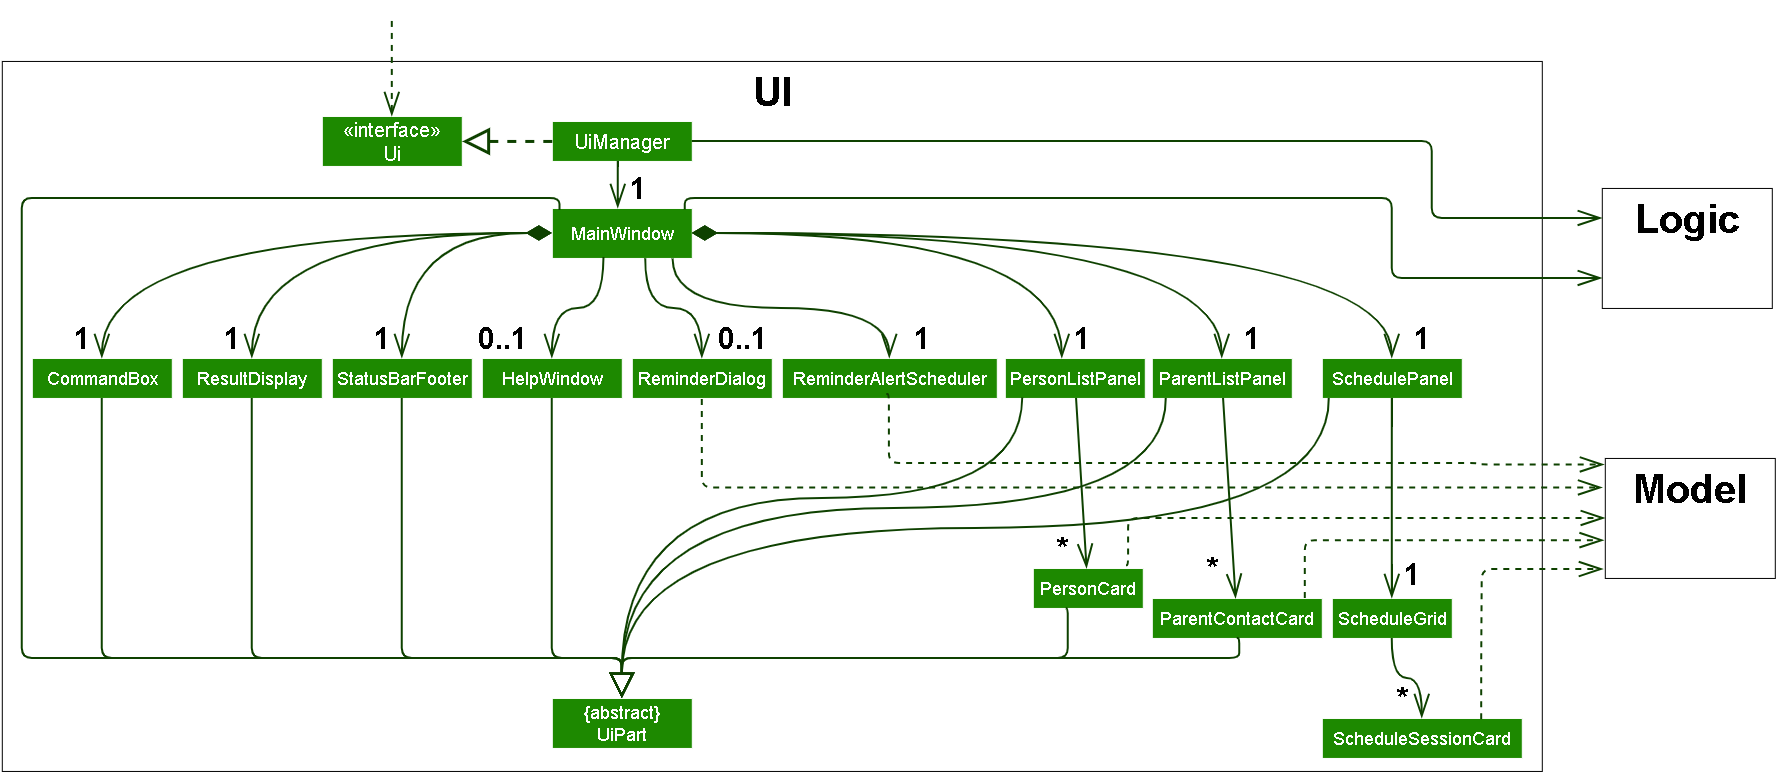

The diagram above was exported from draw.io. Its source (the exported page's mxGraphModel, read from the mxfile embedded in the PNG):
<mxGraphModel dx="673" dy="443" grid="1" gridSize="10" guides="1" tooltips="1" connect="1" arrows="1" fold="1" page="1" pageScale="1" pageWidth="1950" pageHeight="800" background="light-dark(#ffffff, #121212)" math="0" shadow="0">
  <root>
    <mxCell id="0" />
    <mxCell id="1" parent="0" />
    <mxCell id="box_ui" parent="1" style="rounded=0;whiteSpace=wrap;html=1;fillColor=#FFFFFF;strokeColor=#000000;verticalAlign=top;fontStyle=1;fontSize=18;strokeWidth=1;labelBorderColor=none;" value="&lt;font style=&quot;font-size: 40px;&quot;&gt;UI&lt;/font&gt;" vertex="1">
      <mxGeometry height="710" width="1540" x="74" y="63" as="geometry" />
    </mxCell>
    <mxCell id="logic" parent="1" style="rounded=0;whiteSpace=wrap;html=1;fillColor=#FFFFFF;strokeColor=#000000;verticalAlign=top;fontStyle=1;fontSize=15;" value="&lt;font style=&quot;font-size: 40px;&quot;&gt;Logic&lt;/font&gt;" vertex="1">
      <mxGeometry height="120" width="170" x="1674" y="190" as="geometry" />
    </mxCell>
    <mxCell id="model" parent="1" style="rounded=0;whiteSpace=wrap;html=1;fillColor=#FFFFFF;strokeColor=#000000;verticalAlign=top;fontStyle=1;fontSize=15;" value="&lt;font style=&quot;font-size: 40px;&quot;&gt;Model&lt;/font&gt;" vertex="1">
      <mxGeometry height="120" width="170" x="1677" y="460" as="geometry" />
    </mxCell>
    <mxCell id="c_Ui" parent="1" style="rounded=0;whiteSpace=wrap;html=1;fillColor=#1D8900;fontColor=#FFFFFF;strokeColor=#FFFFFF;fontSize=20;" value="&lt;font&gt;«interface»&lt;br&gt;Ui&lt;/font&gt;" vertex="1">
      <mxGeometry height="50" width="140" x="394" y="118" as="geometry" />
    </mxCell>
    <mxCell id="c_UiManager" parent="1" style="rounded=0;whiteSpace=wrap;html=1;fillColor=#1D8900;fontColor=#FFFFFF;strokeColor=#FFFFFF;fontSize=20;" value="UiManager" vertex="1">
      <mxGeometry height="40" width="140" x="624" y="123" as="geometry" />
    </mxCell>
    <mxCell id="c_MainWindow" parent="1" style="rounded=0;whiteSpace=wrap;html=1;fillColor=#1D8900;fontColor=#FFFFFF;strokeColor=#FFFFFF;fontSize=18;" value="MainWindow" vertex="1">
      <mxGeometry height="50" width="140" x="624" y="210" as="geometry" />
    </mxCell>
    <mxCell id="c_CommandBox" parent="1" style="rounded=0;whiteSpace=wrap;html=1;fillColor=#1D8900;fontColor=#FFFFFF;strokeColor=#FFFFFF;fontSize=18;" value="CommandBox" vertex="1">
      <mxGeometry height="40" width="140" x="104" y="360" as="geometry" />
    </mxCell>
    <mxCell id="c_ResultDisplay" parent="1" style="rounded=0;whiteSpace=wrap;html=1;fillColor=#1D8900;fontColor=#FFFFFF;strokeColor=#FFFFFF;fontSize=18;" value="ResultDisplay" vertex="1">
      <mxGeometry height="40" width="140" x="254" y="360" as="geometry" />
    </mxCell>
    <mxCell id="c_StatusBarFooter" parent="1" style="rounded=0;whiteSpace=wrap;html=1;fillColor=#1D8900;fontColor=#FFFFFF;strokeColor=#FFFFFF;fontSize=18;" value="StatusBarFooter" vertex="1">
      <mxGeometry height="40" width="140" x="404" y="360" as="geometry" />
    </mxCell>
    <mxCell id="c_HelpWindow" parent="1" style="rounded=0;whiteSpace=wrap;html=1;fillColor=#1D8900;fontColor=#FFFFFF;strokeColor=#FFFFFF;fontSize=18;" value="HelpWindow" vertex="1">
      <mxGeometry height="40" width="140" x="554" y="360" as="geometry" />
    </mxCell>
    <mxCell id="c_ReminderDialog" parent="1" style="rounded=0;whiteSpace=wrap;html=1;fillColor=#1D8900;fontColor=#FFFFFF;strokeColor=#FFFFFF;fontSize=18;" value="ReminderDialog" vertex="1">
      <mxGeometry height="40" width="140" x="704" y="360" as="geometry" />
    </mxCell>
    <mxCell id="c_ReminderAlertScheduler" parent="1" style="rounded=0;whiteSpace=wrap;html=1;fillColor=#1D8900;fontColor=#FFFFFF;strokeColor=#FFFFFF;fontSize=18;" value="ReminderAlertScheduler" vertex="1">
      <mxGeometry height="40" width="215" x="854" y="360" as="geometry" />
    </mxCell>
    <mxCell id="c_PersonListPanel" parent="1" style="rounded=0;whiteSpace=wrap;html=1;fillColor=#1D8900;fontColor=#FFFFFF;strokeColor=#FFFFFF;fontSize=18;" value="PersonListPanel" vertex="1">
      <mxGeometry height="40" width="140" x="1077" y="360" as="geometry" />
    </mxCell>
    <mxCell id="c_ParentListPanel" parent="1" style="rounded=0;whiteSpace=wrap;html=1;fillColor=#1D8900;fontColor=#FFFFFF;strokeColor=#FFFFFF;fontSize=18;" value="ParentListPanel" vertex="1">
      <mxGeometry height="40" width="140" x="1224" y="360" as="geometry" />
    </mxCell>
    <mxCell id="c_SchedulePanel" parent="1" style="rounded=0;whiteSpace=wrap;html=1;fillColor=#1D8900;fontColor=#FFFFFF;strokeColor=#FFFFFF;fontSize=18;" value="SchedulePanel" vertex="1">
      <mxGeometry height="40" width="140" x="1394" y="360" as="geometry" />
    </mxCell>
    <mxCell id="c_PersonCard" parent="1" style="rounded=0;whiteSpace=wrap;html=1;fillColor=#1D8900;fontColor=#FFFFFF;strokeColor=#FFFFFF;fontSize=18;" value="PersonCard" vertex="1">
      <mxGeometry height="40" width="110" x="1105" y="570" as="geometry" />
    </mxCell>
    <mxCell id="c_ParentContactCard" parent="1" style="rounded=0;whiteSpace=wrap;html=1;fillColor=#1D8900;fontColor=#FFFFFF;strokeColor=#FFFFFF;fontSize=18;" value="ParentContactCard" vertex="1">
      <mxGeometry height="40" width="170" x="1224" y="600" as="geometry" />
    </mxCell>
    <mxCell id="c_ScheduleGrid" parent="1" style="rounded=0;whiteSpace=wrap;html=1;fillColor=#1D8900;fontColor=#FFFFFF;strokeColor=#FFFFFF;fontSize=18;" value="ScheduleGrid" vertex="1">
      <mxGeometry height="40" width="120" x="1404" y="600" as="geometry" />
    </mxCell>
    <mxCell id="c_ScheduleSessionCard" parent="1" style="rounded=0;whiteSpace=wrap;html=1;fillColor=#1D8900;fontColor=#FFFFFF;strokeColor=#FFFFFF;fontSize=18;" value="ScheduleSessionCard" vertex="1">
      <mxGeometry height="40" width="200" x="1394" y="720" as="geometry" />
    </mxCell>
    <mxCell id="c_UiPart" parent="1" style="rounded=0;whiteSpace=wrap;html=1;fillColor=#1D8900;fontColor=#FFFFFF;strokeColor=#FFFFFF;fontSize=18;" value="{abstract}&lt;br&gt;UiPart" vertex="1">
      <mxGeometry height="50" width="140" x="624" y="700" as="geometry" />
    </mxCell>
    <mxCell id="e_impl" edge="1" parent="1" source="c_UiManager" style="edgeStyle=orthogonalEdgeStyle;html=1;strokeColor=#0E4100;dashed=1;endArrow=block;endFill=0;endSize=20;strokeWidth=3;startSize=6;" target="c_Ui">
      <mxGeometry relative="1" as="geometry" />
    </mxCell>
    <mxCell id="e_um_mw" edge="1" parent="1" source="c_UiManager" style="edgeStyle=orthogonalEdgeStyle;html=1;strokeColor=#0E4100;endArrow=openThin;endFill=0;fontSize=30;fontStyle=1;rounded=1;strokeWidth=2;align=center;verticalAlign=middle;fontFamily=Helvetica;fontColor=default;labelBackgroundColor=default;startArrow=none;startFill=0;startSize=12;endSize=20;curved=1;" target="c_MainWindow" value="1">
      <mxGeometry relative="1" x="0.1429" y="20" as="geometry">
        <mxPoint as="offset" />
        <Array as="points">
          <mxPoint x="690" y="173" />
          <mxPoint x="690" y="173" />
        </Array>
      </mxGeometry>
    </mxCell>
    <mxCell id="e_mw_cb" edge="1" parent="1" source="c_MainWindow" style="edgeStyle=orthogonalEdgeStyle;html=1;strokeColor=#0E4100;startArrow=diamondThin;startFill=1;startSize=20;endArrow=openThin;endFill=0;curved=1;exitX=0;exitY=0.5;exitDx=0;exitDy=0;fontSize=30;strokeWidth=2;fontStyle=1;endSize=20;" target="c_CommandBox" value="1">
      <mxGeometry relative="1" x="0.9304" y="-20" as="geometry">
        <mxPoint as="offset" />
      </mxGeometry>
    </mxCell>
    <mxCell id="e_mw_rd" edge="1" parent="1" source="c_MainWindow" style="edgeStyle=orthogonalEdgeStyle;html=1;strokeColor=#0E4100;startArrow=diamondThin;startFill=1;startSize=20;endArrow=openThin;endFill=0;curved=1;exitX=0;exitY=0.5;exitDx=0;exitDy=0;fontSize=30;strokeWidth=2;fontStyle=1;endSize=20;" target="c_ResultDisplay" value="1">
      <mxGeometry relative="1" x="0.9059" y="-20" as="geometry">
        <mxPoint as="offset" />
      </mxGeometry>
    </mxCell>
    <mxCell id="e_mw_sb" edge="1" parent="1" source="c_MainWindow" style="edgeStyle=orthogonalEdgeStyle;html=1;strokeColor=#0E4100;startArrow=diamondThin;startFill=1;startSize=20;endArrow=openThin;endFill=0;curved=1;exitX=0;exitY=0.5;exitDx=0;exitDy=0;fontSize=30;strokeWidth=2;fontStyle=1;endSize=20;" target="c_StatusBarFooter" value="1">
      <mxGeometry relative="1" x="0.8545" y="-20" as="geometry">
        <mxPoint as="offset" />
      </mxGeometry>
    </mxCell>
    <mxCell id="e_mw_hw" edge="1" parent="1" source="c_MainWindow" style="edgeStyle=orthogonalEdgeStyle;html=1;strokeColor=#0E4100;endArrow=openThin;endFill=0;curved=1;exitX=0.369;exitY=0.98;exitDx=0;exitDy=0;exitPerimeter=0;fontSize=30;fontStyle=1;strokeWidth=2;endSize=20;" target="c_HelpWindow" value="0..1">
      <mxGeometry relative="1" x="0.7379" y="-50" as="geometry">
        <mxPoint as="offset" />
      </mxGeometry>
    </mxCell>
    <mxCell id="e_mw_rdlg" edge="1" parent="1" source="c_MainWindow" style="edgeStyle=orthogonalEdgeStyle;html=1;strokeColor=#0E4100;endArrow=openThin;endFill=0;curved=1;exitX=0.667;exitY=1.007;exitDx=0;exitDy=0;exitPerimeter=0;fontSize=30;fontStyle=1;strokeWidth=2;endSize=20;" target="c_ReminderDialog" value="0..1">
      <mxGeometry relative="1" x="0.7441" y="40" as="geometry">
        <mxPoint as="offset" />
      </mxGeometry>
    </mxCell>
    <mxCell id="e_mw_ras" edge="1" parent="1" source="c_MainWindow" style="edgeStyle=orthogonalEdgeStyle;html=1;strokeColor=#0E4100;startArrow=none;startFill=0;startSize=12;endArrow=openThin;endFill=0;curved=1;exitX=0.862;exitY=1.01;exitDx=0;exitDy=0;entryX=0.5;entryY=0;entryDx=0;entryDy=0;exitPerimeter=0;fontSize=30;strokeWidth=2;fontStyle=1;endSize=20;" target="c_ReminderAlertScheduler" value="1">
      <mxGeometry relative="1" x="0.8736" y="33" as="geometry">
        <mxPoint as="offset" />
        <mxPoint x="764" y="249.99999999999994" as="sourcePoint" />
        <mxPoint x="939" y="370" as="targetPoint" />
      </mxGeometry>
    </mxCell>
    <mxCell id="e_mw_plp" edge="1" parent="1" source="c_MainWindow" style="edgeStyle=orthogonalEdgeStyle;html=1;strokeColor=#0E4100;startArrow=diamondThin;startFill=1;startSize=20;endArrow=openThin;endFill=0;curved=1;exitX=1;exitY=0.5;exitDx=0;exitDy=0;fontSize=30;strokeWidth=2;fontStyle=1;endSize=20;" value="1">
      <mxGeometry relative="1" x="0.9192" y="20" as="geometry">
        <mxPoint as="offset" />
        <mxPoint x="774" y="247.5" as="sourcePoint" />
        <mxPoint x="1134" y="360" as="targetPoint" />
      </mxGeometry>
    </mxCell>
    <mxCell id="e_mw_pap" edge="1" parent="1" source="c_MainWindow" style="edgeStyle=orthogonalEdgeStyle;html=1;strokeColor=#0E4100;startArrow=diamondThin;startFill=1;startSize=20;endArrow=openThin;endFill=0;curved=1;fontSize=30;strokeWidth=2;exitX=1;exitY=0.5;exitDx=0;exitDy=0;fontStyle=1;endSize=20;" target="c_ParentListPanel" value="1">
      <mxGeometry relative="1" x="0.9389" y="30" as="geometry">
        <mxPoint as="offset" />
        <mxPoint x="784" y="235" as="sourcePoint" />
      </mxGeometry>
    </mxCell>
    <mxCell id="e_mw_sp" edge="1" parent="1" source="c_MainWindow" style="edgeStyle=orthogonalEdgeStyle;html=1;strokeColor=#0E4100;startArrow=diamondThin;startFill=1;startSize=20;endArrow=openThin;endFill=0;curved=1;exitX=1;exitY=0.5;exitDx=0;exitDy=0;fontSize=30;strokeWidth=2;fontStyle=1;endSize=20;" target="c_SchedulePanel" value="1">
      <mxGeometry relative="1" x="0.9515" y="30" as="geometry">
        <mxPoint as="offset" />
      </mxGeometry>
    </mxCell>
    <mxCell id="e_plp_pc" edge="1" parent="1" source="c_PersonListPanel" style="html=1;strokeColor=#0E4100;endArrow=openThin;endFill=0;fontSize=30;labelBorderColor=none;fontStyle=1;strokeWidth=2;endSize=20;" target="c_PersonCard" value="*">
      <mxGeometry relative="1" x="0.7476" y="-23" as="geometry">
        <mxPoint as="offset" />
      </mxGeometry>
    </mxCell>
    <mxCell id="e_pap_pcc" edge="1" parent="1" source="c_ParentListPanel" style="html=1;strokeColor=#0E4100;endArrow=openThin;endFill=0;fontSize=30;labelBorderColor=none;fontStyle=1;strokeWidth=2;endSize=20;" target="c_ParentContactCard" value="*">
      <mxGeometry relative="1" x="0.6864" y="-22" as="geometry">
        <mxPoint as="offset" />
      </mxGeometry>
    </mxCell>
    <mxCell id="e_sp_sg" edge="1" parent="1" source="c_SchedulePanel" style="edgeStyle=orthogonalEdgeStyle;html=1;strokeColor=#0E4100;endArrow=openThin;endFill=0;curved=1;fontSize=30;labelBorderColor=none;fontStyle=1;strokeWidth=2;endSize=20;" target="c_ScheduleGrid" value="1">
      <mxGeometry relative="1" x="0.7647" y="20" as="geometry">
        <mxPoint as="offset" />
      </mxGeometry>
    </mxCell>
    <mxCell id="e_sg_ssc" edge="1" parent="1" source="c_ScheduleGrid" style="edgeStyle=orthogonalEdgeStyle;html=1;strokeColor=#0E4100;endArrow=openThin;endFill=0;curved=1;fontSize=30;labelBorderColor=none;fontStyle=1;endSize=20;strokeWidth=2;" target="c_ScheduleSessionCard" value="*">
      <mxGeometry relative="1" x="0.6364" y="-20" as="geometry">
        <mxPoint as="offset" />
      </mxGeometry>
    </mxCell>
    <mxCell id="i_mw" edge="1" parent="1" source="c_MainWindow" style="edgeStyle=orthogonalEdgeStyle;html=1;strokeColor=#0E4100;endArrow=block;endFill=0;endSize=20;exitX=0.055;exitY=0.042;exitDx=0;exitDy=0;entryX=0.5;entryY=0;entryDx=0;entryDy=0;exitPerimeter=0;strokeWidth=2;" target="c_UiPart">
      <mxGeometry relative="1" as="geometry">
        <Array as="points">
          <mxPoint x="631.68" y="200" />
          <mxPoint x="94" y="200" />
          <mxPoint x="94" y="660" />
          <mxPoint x="694" y="660" />
        </Array>
      </mxGeometry>
    </mxCell>
    <mxCell id="i_cb" edge="1" parent="1" source="c_CommandBox" style="edgeStyle=orthogonalEdgeStyle;html=1;strokeColor=#0E4100;endArrow=block;endFill=0;endSize=20;exitX=0.5;exitY=1;exitDx=0;exitDy=0;entryX=0.5;entryY=0;entryDx=0;entryDy=0;strokeWidth=2;" target="c_UiPart">
      <mxGeometry relative="1" as="geometry">
        <Array as="points">
          <mxPoint x="174.04000000000002" y="659.96" />
          <mxPoint x="693.96" y="659.96" />
        </Array>
      </mxGeometry>
    </mxCell>
    <mxCell id="i_rd" edge="1" parent="1" source="c_ResultDisplay" style="edgeStyle=orthogonalEdgeStyle;html=1;strokeColor=#0E4100;endArrow=block;endFill=0;endSize=20;exitX=0.5;exitY=1;exitDx=0;exitDy=0;entryX=0.5;entryY=0;entryDx=0;entryDy=0;strokeWidth=2;" target="c_UiPart">
      <mxGeometry relative="1" as="geometry">
        <Array as="points">
          <mxPoint x="323.96" y="659.96" />
          <mxPoint x="693.96" y="659.96" />
        </Array>
      </mxGeometry>
    </mxCell>
    <mxCell id="i_sb" edge="1" parent="1" source="c_StatusBarFooter" style="edgeStyle=orthogonalEdgeStyle;html=1;strokeColor=#0E4100;endArrow=block;endFill=0;endSize=20;exitX=0.5;exitY=1;exitDx=0;exitDy=0;entryX=0.5;entryY=0;entryDx=0;entryDy=0;strokeWidth=2;" target="c_UiPart">
      <mxGeometry relative="1" as="geometry">
        <Array as="points">
          <mxPoint x="473.96" y="659.96" />
          <mxPoint x="693.96" y="659.96" />
        </Array>
      </mxGeometry>
    </mxCell>
    <mxCell id="i_hw" edge="1" parent="1" source="c_HelpWindow" style="edgeStyle=orthogonalEdgeStyle;html=1;strokeColor=#0E4100;endArrow=block;endFill=0;endSize=20;exitX=0.5;exitY=1;exitDx=0;exitDy=0;entryX=0.5;entryY=0;entryDx=0;entryDy=0;strokeWidth=2;" target="c_UiPart">
      <mxGeometry relative="1" as="geometry">
        <Array as="points">
          <mxPoint x="623.96" y="659.96" />
          <mxPoint x="693.96" y="659.96" />
        </Array>
      </mxGeometry>
    </mxCell>
    <mxCell id="i_plp" edge="1" parent="1" source="c_PersonListPanel" style="edgeStyle=orthogonalEdgeStyle;html=1;strokeColor=#0E4100;endArrow=block;endFill=0;endSize=20;exitX=0.124;exitY=0.989;exitDx=0;exitDy=0;entryX=0.5;entryY=0;entryDx=0;entryDy=0;exitPerimeter=0;curved=1;strokeWidth=2;" target="c_UiPart">
      <mxGeometry relative="1" as="geometry">
        <Array as="points">
          <mxPoint x="1094.41" y="500" />
          <mxPoint x="694.04" y="500" />
        </Array>
      </mxGeometry>
    </mxCell>
    <mxCell id="i_pap" edge="1" parent="1" source="c_ParentListPanel" style="html=1;strokeColor=#0E4100;endArrow=block;endFill=0;endSize=20;exitX=0.1;exitY=1;exitDx=0;exitDy=0;entryX=0.5;entryY=0;entryDx=0;entryDy=0;edgeStyle=orthogonalEdgeStyle;curved=1;strokeWidth=2;" target="c_UiPart">
      <mxGeometry relative="1" as="geometry">
        <Array as="points">
          <mxPoint x="1238.05" y="510" />
          <mxPoint x="694.05" y="510" />
        </Array>
      </mxGeometry>
    </mxCell>
    <mxCell id="i_sp" edge="1" parent="1" source="c_SchedulePanel" style="edgeStyle=orthogonalEdgeStyle;html=1;strokeColor=#0E4100;endArrow=block;endFill=0;endSize=20;exitX=0.05;exitY=1;exitDx=0;exitDy=0;entryX=0.5;entryY=0;entryDx=0;entryDy=0;curved=1;strokeWidth=2;" target="c_UiPart">
      <mxGeometry relative="1" as="geometry">
        <Array as="points">
          <mxPoint x="1401" y="530" />
          <mxPoint x="694.05" y="530" />
        </Array>
      </mxGeometry>
    </mxCell>
    <mxCell id="i_pc" edge="1" parent="1" source="c_PersonCard" style="edgeStyle=orthogonalEdgeStyle;html=1;strokeColor=#0E4100;endArrow=block;endFill=0;endSize=20;exitX=0.299;exitY=1.005;exitDx=0;exitDy=0;entryX=0.5;entryY=0;entryDx=0;entryDy=0;exitPerimeter=0;strokeWidth=2;" target="c_UiPart">
      <mxGeometry relative="1" as="geometry">
        <Array as="points">
          <mxPoint x="1139.92" y="660" />
          <mxPoint x="694" y="660" />
        </Array>
      </mxGeometry>
    </mxCell>
    <mxCell id="i_pcc" edge="1" parent="1" source="c_ParentContactCard" style="edgeStyle=orthogonalEdgeStyle;html=1;strokeColor=#0E4100;endArrow=block;endFill=0;endSize=20;exitX=0.5;exitY=1;exitDx=0;exitDy=0;entryX=0.5;entryY=0;entryDx=0;entryDy=0;strokeWidth=2;" target="c_UiPart">
      <mxGeometry relative="1" as="geometry">
        <Array as="points">
          <mxPoint x="1311.54" y="660" />
          <mxPoint x="694" y="660" />
        </Array>
      </mxGeometry>
    </mxCell>
    <mxCell id="l_um" edge="1" parent="1" source="c_UiManager" style="edgeStyle=orthogonalEdgeStyle;html=1;strokeColor=#0E4100;endArrow=openThin;endFill=0;exitX=1;exitY=0.5;exitDx=0;exitDy=0;entryX=0;entryY=0.25;entryDx=0;entryDy=0;endSize=20;strokeWidth=2;" target="logic">
      <mxGeometry relative="1" as="geometry">
        <Array as="points">
          <mxPoint x="1504" y="143" />
          <mxPoint x="1504" y="220" />
        </Array>
      </mxGeometry>
    </mxCell>
    <mxCell id="l_mw" edge="1" parent="1" source="c_MainWindow" style="edgeStyle=orthogonalEdgeStyle;html=1;strokeColor=#0E4100;endArrow=openThin;endFill=0;exitX=0.949;exitY=0.03;exitDx=0;exitDy=0;entryX=0;entryY=0.75;entryDx=0;entryDy=0;exitPerimeter=0;endSize=20;strokeWidth=2;rounded=1;align=center;verticalAlign=middle;fontFamily=Helvetica;fontSize=11;fontColor=default;labelBackgroundColor=default;" target="logic">
      <mxGeometry relative="1" as="geometry">
        <Array as="points">
          <mxPoint x="756.91" y="200" />
          <mxPoint x="1464" y="200" />
          <mxPoint x="1464" y="280" />
        </Array>
      </mxGeometry>
    </mxCell>
    <mxCell id="m_rd" edge="1" parent="1" style="edgeStyle=orthogonalEdgeStyle;html=1;strokeColor=#0E4100;dashed=1;endArrow=openThin;endFill=0;exitX=0.5;exitY=1;exitDx=0;exitDy=0;strokeWidth=2;entryX=-0.016;entryY=0.246;entryDx=0;entryDy=0;entryPerimeter=0;endSize=20;" target="model">
      <mxGeometry relative="1" as="geometry">
        <Array as="points">
          <mxPoint x="774" y="489.51" />
        </Array>
        <mxPoint x="774" y="401" as="sourcePoint" />
        <mxPoint x="1691.79" y="490.2800000000001" as="targetPoint" />
      </mxGeometry>
    </mxCell>
    <mxCell id="m_ras" edge="1" parent="1" style="edgeStyle=orthogonalEdgeStyle;html=1;strokeColor=#0E4100;dashed=1;endArrow=openThin;endFill=0;exitX=0.5;exitY=1;exitDx=0;exitDy=0;strokeWidth=2;entryX=-0.005;entryY=0.054;entryDx=0;entryDy=0;entryPerimeter=0;endSize=20;" target="model">
      <mxGeometry relative="1" as="geometry">
        <Array as="points">
          <mxPoint x="961.05" y="396" />
          <mxPoint x="961.05" y="465.1" />
          <mxPoint x="1551.05" y="465.1" />
          <mxPoint x="1551.05" y="466.51" />
        </Array>
        <mxPoint x="958.5" y="396" as="sourcePoint" />
        <mxPoint x="1688.68" y="465.1200000000001" as="targetPoint" />
      </mxGeometry>
    </mxCell>
    <mxCell id="m_pc" edge="1" parent="1" style="edgeStyle=orthogonalEdgeStyle;html=1;strokeColor=#0E4100;dashed=1;endArrow=openThin;endFill=0;exitX=0.829;exitY=0.031;exitDx=0;exitDy=0;exitPerimeter=0;strokeWidth=2;endSize=20;entryX=0;entryY=0.5;entryDx=0;entryDy=0;" target="model">
      <mxGeometry relative="1" as="geometry">
        <Array as="points">
          <mxPoint x="1200.29" y="567.19" />
          <mxPoint x="1200.29" y="520.03" />
        </Array>
        <mxPoint x="1198.1899999999998" y="567.24" as="sourcePoint" />
        <mxPoint x="1649" y="520" as="targetPoint" />
      </mxGeometry>
    </mxCell>
    <mxCell id="m_ssc" edge="1" parent="1" source="c_ScheduleSessionCard" style="edgeStyle=orthogonalEdgeStyle;html=1;strokeColor=#0E4100;dashed=1;endArrow=openThin;endFill=0;exitX=0.797;exitY=0.035;exitDx=0;exitDy=0;exitPerimeter=0;strokeWidth=2;startSize=6;entryX=-0.011;entryY=0.926;entryDx=0;entryDy=0;entryPerimeter=0;endSize=20;" target="model">
      <mxGeometry relative="1" as="geometry">
        <Array as="points">
          <mxPoint x="1553.41" y="660.02" />
          <mxPoint x="1554" y="660.02" />
          <mxPoint x="1554" y="571.13" />
        </Array>
        <mxPoint x="1657.01" y="539.8" as="targetPoint" />
      </mxGeometry>
    </mxCell>
    <mxCell id="m_pcc" edge="1" parent="1" source="c_ParentContactCard" style="edgeStyle=orthogonalEdgeStyle;html=1;strokeColor=#0E4100;dashed=1;endArrow=openThin;endFill=0;exitX=0.9;exitY=0;exitDx=0;exitDy=0;entryX=-0.007;entryY=0.685;entryDx=0;entryDy=0;strokeWidth=2;entryPerimeter=0;endSize=20;" target="model">
      <mxGeometry relative="1" as="geometry">
        <Array as="points">
          <mxPoint x="1377.01" y="542.2" />
        </Array>
      </mxGeometry>
    </mxCell>
    <mxCell id="POShZjrUW9nXfIHzXFmu-23" edge="1" parent="1" style="edgeStyle=orthogonalEdgeStyle;html=1;strokeColor=#0E4100;dashed=1;endArrow=openThin;endFill=0;strokeWidth=2;endSize=20;entryX=0.5;entryY=0;entryDx=0;entryDy=0;" target="c_Ui">
      <mxGeometry relative="1" as="geometry">
        <Array as="points" />
        <mxPoint x="464" y="23" as="sourcePoint" />
        <mxPoint x="964.5" y="79.11000000000001" as="targetPoint" />
      </mxGeometry>
    </mxCell>
  </root>
</mxGraphModel>